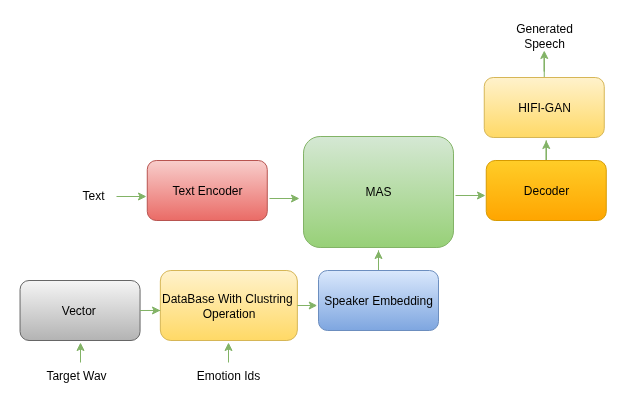

The diagram above was exported from draw.io. Its source (the exported page's mxGraphModel, read from the mxfile embedded in the PNG):
<mxGraphModel dx="1940" dy="3859" grid="1" gridSize="10" guides="1" tooltips="1" connect="1" arrows="1" fold="1" page="1" pageScale="1" pageWidth="850" pageHeight="1100" background="#ffffff" math="0" shadow="0">
  <root>
    <mxCell id="0" />
    <mxCell id="1" parent="0" />
    <mxCell id="2" value="Text Encoder" style="rounded=1;whiteSpace=wrap;html=1;fillColor=#f8cecc;strokeColor=#b85450;gradientColor=#ea6b66;" vertex="1" parent="1">
      <mxGeometry x="3306.77" y="-2940" width="120" height="60" as="geometry" />
    </mxCell>
    <mxCell id="3" value="MAS" style="rounded=1;whiteSpace=wrap;html=1;fillColor=#d5e8d4;strokeColor=#82b366;gradientColor=#97d077;" vertex="1" parent="1">
      <mxGeometry x="3463" y="-2964" width="150" height="111" as="geometry" />
    </mxCell>
    <mxCell id="4" style="edgeStyle=orthogonalEdgeStyle;rounded=0;orthogonalLoop=1;jettySize=auto;html=1;fillColor=#d5e8d4;strokeColor=#82b366;gradientColor=#97d077;" edge="1" source="5" parent="1">
      <mxGeometry relative="1" as="geometry">
        <mxPoint x="3705.76" y="-2960" as="targetPoint" />
      </mxGeometry>
    </mxCell>
    <mxCell id="5" value="Decoder" style="rounded=1;whiteSpace=wrap;html=1;fillColor=#ffcd28;strokeColor=#d79b00;gradientColor=#ffa500;" vertex="1" parent="1">
      <mxGeometry x="3645.76" y="-2940" width="120" height="60" as="geometry" />
    </mxCell>
    <mxCell id="6" style="edgeStyle=orthogonalEdgeStyle;rounded=0;orthogonalLoop=1;jettySize=auto;html=1;fillColor=#d5e8d4;strokeColor=#82b366;gradientColor=#97d077;" edge="1" source="7" parent="1">
      <mxGeometry relative="1" as="geometry">
        <mxPoint x="3703.76" y="-3050" as="targetPoint" />
      </mxGeometry>
    </mxCell>
    <mxCell id="7" value="HIFI-GAN" style="rounded=1;whiteSpace=wrap;html=1;fillColor=#fff2cc;strokeColor=#d6b656;gradientColor=#ffd966;" vertex="1" parent="1">
      <mxGeometry x="3643.76" y="-3023" width="120" height="60" as="geometry" />
    </mxCell>
    <mxCell id="8" style="edgeStyle=orthogonalEdgeStyle;rounded=0;orthogonalLoop=1;jettySize=auto;html=1;exitX=0.5;exitY=0;exitDx=0;exitDy=0;entryX=1;entryY=0;entryDx=0;entryDy=0;fillColor=#d5e8d4;strokeColor=#82b366;gradientColor=#97d077;" edge="1" parent="1">
      <mxGeometry relative="1" as="geometry">
        <mxPoint x="3276" y="-2904" as="sourcePoint" />
        <mxPoint x="3306" y="-2904" as="targetPoint" />
      </mxGeometry>
    </mxCell>
    <mxCell id="9" value="DataBase With Clustring&amp;nbsp; Operation" style="rounded=1;whiteSpace=wrap;html=1;fillColor=#fff2cc;strokeColor=#d6b656;gradientColor=#ffd966;" vertex="1" parent="1">
      <mxGeometry x="3319.85" y="-2830" width="137" height="70" as="geometry" />
    </mxCell>
    <mxCell id="10" value="Vector&amp;nbsp;" style="rounded=1;whiteSpace=wrap;html=1;fillColor=#f5f5f5;strokeColor=#666666;gradientColor=#b3b3b3;" vertex="1" parent="1">
      <mxGeometry x="3179.56" y="-2820" width="120" height="60" as="geometry" />
    </mxCell>
    <mxCell id="11" style="edgeStyle=orthogonalEdgeStyle;rounded=0;orthogonalLoop=1;jettySize=auto;html=1;fillColor=#d5e8d4;strokeColor=#82b366;gradientColor=#97d077;" edge="1" source="12" parent="1">
      <mxGeometry relative="1" as="geometry">
        <mxPoint x="3538" y="-2850" as="targetPoint" />
      </mxGeometry>
    </mxCell>
    <mxCell id="12" value="Speaker Embedding" style="rounded=1;whiteSpace=wrap;html=1;fillColor=#dae8fc;strokeColor=#6c8ebf;gradientColor=#7ea6e0;" vertex="1" parent="1">
      <mxGeometry x="3478" y="-2830" width="120" height="60" as="geometry" />
    </mxCell>
    <mxCell id="13" style="edgeStyle=orthogonalEdgeStyle;rounded=0;orthogonalLoop=1;jettySize=auto;html=1;exitX=0.5;exitY=0;exitDx=0;exitDy=0;entryX=1;entryY=0;entryDx=0;entryDy=0;fillColor=#d5e8d4;strokeColor=#82b366;gradientColor=#97d077;" edge="1" parent="1">
      <mxGeometry relative="1" as="geometry">
        <mxPoint x="3429" y="-2902" as="sourcePoint" />
        <mxPoint x="3459" y="-2902" as="targetPoint" />
      </mxGeometry>
    </mxCell>
    <mxCell id="14" style="edgeStyle=orthogonalEdgeStyle;rounded=0;orthogonalLoop=1;jettySize=auto;html=1;exitX=0.5;exitY=0;exitDx=0;exitDy=0;entryX=1;entryY=0;entryDx=0;entryDy=0;fillColor=#d5e8d4;strokeColor=#82b366;gradientColor=#97d077;" edge="1" parent="1">
      <mxGeometry relative="1" as="geometry">
        <mxPoint x="3615" y="-2905" as="sourcePoint" />
        <mxPoint x="3645" y="-2905" as="targetPoint" />
      </mxGeometry>
    </mxCell>
    <mxCell id="15" value="Text" style="text;html=1;align=center;verticalAlign=middle;whiteSpace=wrap;rounded=0;fillColor=none;strokeColor=none;gradientColor=#97d077;" vertex="1" parent="1">
      <mxGeometry x="3222.88" y="-2920" width="60" height="30" as="geometry" />
    </mxCell>
    <mxCell id="16" value="Generated Speech" style="text;html=1;align=center;verticalAlign=middle;whiteSpace=wrap;rounded=0;" vertex="1" parent="1">
      <mxGeometry x="3674" y="-3080" width="60" height="30" as="geometry" />
    </mxCell>
    <mxCell id="17" style="edgeStyle=orthogonalEdgeStyle;rounded=0;orthogonalLoop=1;jettySize=auto;html=1;entryX=0.001;entryY=0.571;entryDx=0;entryDy=0;entryPerimeter=0;fillColor=#d5e8d4;strokeColor=#82b366;gradientColor=#97d077;" edge="1" source="10" target="9" parent="1">
      <mxGeometry relative="1" as="geometry" />
    </mxCell>
    <mxCell id="18" style="edgeStyle=orthogonalEdgeStyle;rounded=0;orthogonalLoop=1;jettySize=auto;html=1;entryX=-0.007;entryY=0.59;entryDx=0;entryDy=0;entryPerimeter=0;fillColor=#d5e8d4;strokeColor=#82b366;gradientColor=#97d077;" edge="1" source="9" target="12" parent="1">
      <mxGeometry relative="1" as="geometry" />
    </mxCell>
    <mxCell id="19" value="Target Wav" style="text;html=1;align=center;verticalAlign=middle;whiteSpace=wrap;rounded=0;fillColor=none;strokeColor=none;gradientColor=none;" vertex="1" parent="1">
      <mxGeometry x="3202.96" y="-2740" width="66" height="30" as="geometry" />
    </mxCell>
    <mxCell id="20" style="edgeStyle=orthogonalEdgeStyle;rounded=0;orthogonalLoop=1;jettySize=auto;html=1;fillColor=#d5e8d4;strokeColor=#82b366;gradientColor=#97d077;" edge="1" parent="1">
      <mxGeometry relative="1" as="geometry">
        <mxPoint x="3388" y="-2758" as="targetPoint" />
        <mxPoint x="3388" y="-2738" as="sourcePoint" />
      </mxGeometry>
    </mxCell>
    <mxCell id="21" style="edgeStyle=orthogonalEdgeStyle;rounded=0;orthogonalLoop=1;jettySize=auto;html=1;fillColor=#d5e8d4;strokeColor=#82b366;gradientColor=#97d077;" edge="1" parent="1">
      <mxGeometry relative="1" as="geometry">
        <mxPoint x="3240" y="-2758" as="targetPoint" />
        <mxPoint x="3240" y="-2738" as="sourcePoint" />
      </mxGeometry>
    </mxCell>
    <mxCell id="22" value="Emotion Ids" style="text;html=1;align=center;verticalAlign=middle;whiteSpace=wrap;rounded=0;fillColor=none;strokeColor=none;gradientColor=none;" vertex="1" parent="1">
      <mxGeometry x="3355.35" y="-2740" width="66" height="30" as="geometry" />
    </mxCell>
  </root>
</mxGraphModel>